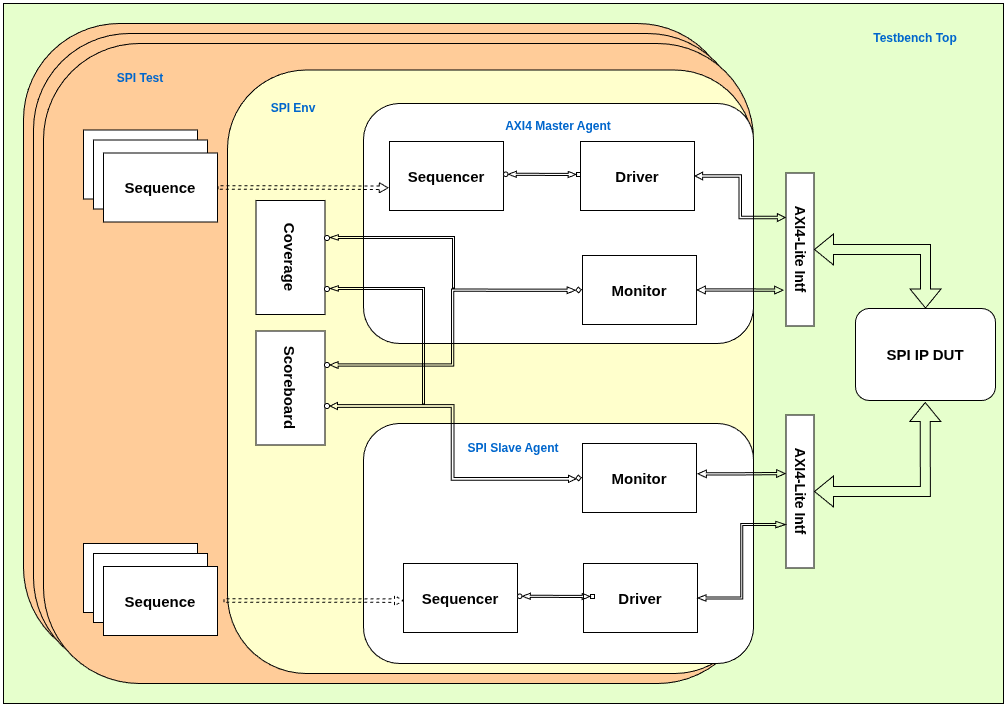

The diagram above was exported from draw.io. Its source (the exported page's mxGraphModel, read from the mxfile embedded in the PNG):
<mxGraphModel dx="1510" dy="831" grid="1" gridSize="10" guides="1" tooltips="1" connect="1" arrows="1" fold="1" page="1" pageScale="1" pageWidth="1100" pageHeight="850" math="0" shadow="0">
  <root>
    <mxCell id="0" />
    <mxCell id="1" parent="0" />
    <mxCell id="uTP5Yb6hYw1tFZqSaedz-54" parent="1" style="rounded=0;whiteSpace=wrap;html=1;fillColor=#E6FFCC;" value="" vertex="1">
      <mxGeometry height="700" width="1000" x="40" y="40" as="geometry" />
    </mxCell>
    <mxCell id="uTP5Yb6hYw1tFZqSaedz-52" parent="1" style="rounded=1;whiteSpace=wrap;html=1;fillColor=#FFCC99;" value="" vertex="1">
      <mxGeometry height="640" width="710" x="60" y="60" as="geometry" />
    </mxCell>
    <mxCell id="uTP5Yb6hYw1tFZqSaedz-51" parent="1" style="rounded=1;whiteSpace=wrap;html=1;fillColor=#FFCC99;" value="" vertex="1">
      <mxGeometry height="640" width="710" x="70" y="70" as="geometry" />
    </mxCell>
    <mxCell id="uTP5Yb6hYw1tFZqSaedz-50" parent="1" style="rounded=1;whiteSpace=wrap;html=1;fillColor=#FFCC99;" value="" vertex="1">
      <mxGeometry height="640" width="710" x="80" y="80" as="geometry" />
    </mxCell>
    <mxCell id="uTP5Yb6hYw1tFZqSaedz-48" parent="1" style="rounded=1;whiteSpace=wrap;html=1;fillColor=#FFFFCC;" value="" vertex="1">
      <mxGeometry height="603.5" width="526" x="264" y="106.5" as="geometry" />
    </mxCell>
    <mxCell id="uTP5Yb6hYw1tFZqSaedz-31" parent="1" style="rounded=1;whiteSpace=wrap;html=1;" value="" vertex="1">
      <mxGeometry height="240" width="390" x="400" y="140" as="geometry" />
    </mxCell>
    <mxCell id="uTP5Yb6hYw1tFZqSaedz-2" parent="1" style="rounded=1;whiteSpace=wrap;html=1;" value="&lt;b&gt;&lt;font style=&quot;font-size: 15px;&quot;&gt;SPI IP DUT&lt;/font&gt;&lt;/b&gt;" vertex="1">
      <mxGeometry height="92" width="140" x="892" y="345" as="geometry" />
    </mxCell>
    <mxCell id="uTP5Yb6hYw1tFZqSaedz-5" edge="1" parent="1" source="uTP5Yb6hYw1tFZqSaedz-3" style="edgeStyle=orthogonalEdgeStyle;rounded=0;orthogonalLoop=1;jettySize=auto;html=1;exitX=0.5;exitY=0;exitDx=0;exitDy=0;entryX=0.5;entryY=0;entryDx=0;entryDy=0;shape=flexArrow;startArrow=classic;startFill=1;" target="uTP5Yb6hYw1tFZqSaedz-2">
      <mxGeometry relative="1" as="geometry" />
    </mxCell>
    <mxCell id="uTP5Yb6hYw1tFZqSaedz-3" parent="1" style="rounded=0;whiteSpace=wrap;html=1;rotation=90;" value="&lt;b&gt;&lt;font style=&quot;font-size: 14px;&quot;&gt;AXI4-Lite Intf&lt;/font&gt;&lt;/b&gt;" vertex="1">
      <mxGeometry height="28" width="153" x="760" y="272" as="geometry" />
    </mxCell>
    <mxCell id="uTP5Yb6hYw1tFZqSaedz-6" edge="1" parent="1" source="uTP5Yb6hYw1tFZqSaedz-4" style="edgeStyle=orthogonalEdgeStyle;rounded=0;orthogonalLoop=1;jettySize=auto;html=1;exitX=0.5;exitY=0;exitDx=0;exitDy=0;shape=flexArrow;startArrow=classic;startFill=1;">
      <mxGeometry relative="1" as="geometry">
        <mxPoint x="961.75" y="438.52734375" as="targetPoint" />
      </mxGeometry>
    </mxCell>
    <mxCell id="uTP5Yb6hYw1tFZqSaedz-4" parent="1" style="rounded=0;whiteSpace=wrap;html=1;rotation=90;" value="&lt;b&gt;&lt;font style=&quot;font-size: 14px;&quot;&gt;AXI4-Lite Intf&lt;/font&gt;&lt;/b&gt;" vertex="1">
      <mxGeometry height="28" width="153" x="760" y="514" as="geometry" />
    </mxCell>
    <mxCell id="uTP5Yb6hYw1tFZqSaedz-34" edge="1" parent="1" source="uTP5Yb6hYw1tFZqSaedz-8" style="edgeStyle=orthogonalEdgeStyle;rounded=0;orthogonalLoop=1;jettySize=auto;html=1;exitX=1;exitY=0.5;exitDx=0;exitDy=0;shape=flexArrow;startArrow=classic;startFill=1;width=2.2535211267605635;startSize=2.4507042253521125;startWidth=4.435627851616743;endWidth=4.435627851616743;endSize=2.4507042253521125;">
      <mxGeometry relative="1" as="geometry">
        <mxPoint x="820" y="326.68292682926835" as="targetPoint" />
      </mxGeometry>
    </mxCell>
    <mxCell id="uTP5Yb6hYw1tFZqSaedz-8" parent="1" style="rounded=0;whiteSpace=wrap;html=1;" value="&lt;b&gt;&lt;font style=&quot;font-size: 15px;&quot;&gt;Monitor&lt;/font&gt;&lt;/b&gt;" vertex="1">
      <mxGeometry height="69" width="114" x="619" y="292" as="geometry" />
    </mxCell>
    <mxCell id="uTP5Yb6hYw1tFZqSaedz-13" parent="1" style="whiteSpace=wrap;html=1;aspect=fixed;rotation=-50;" value="" vertex="1">
      <mxGeometry height="4" width="4" x="613" y="324.5" as="geometry" />
    </mxCell>
    <mxCell id="uTP5Yb6hYw1tFZqSaedz-14" parent="1" style="rounded=0;whiteSpace=wrap;html=1;rotation=90;" value="&lt;b&gt;&lt;font style=&quot;font-size: 15px;&quot;&gt;Scoreboard&lt;/font&gt;&lt;/b&gt;" vertex="1">
      <mxGeometry height="69" width="114" x="270" y="390" as="geometry" />
    </mxCell>
    <mxCell id="uTP5Yb6hYw1tFZqSaedz-16" edge="1" parent="1" source="uTP5Yb6hYw1tFZqSaedz-15" style="edgeStyle=orthogonalEdgeStyle;rounded=0;orthogonalLoop=1;jettySize=auto;html=1;exitX=1;exitY=0.5;exitDx=0;exitDy=0;entryX=0;entryY=0;entryDx=0;entryDy=0;shape=flexArrow;startArrow=classic;startFill=1;width=2.2535211267605635;startSize=2.366197183098592;startWidth=3.5905574290815316;endWidth=3.5905574290815316;endSize=2.366197183098592;" target="uTP5Yb6hYw1tFZqSaedz-13">
      <mxGeometry relative="1" as="geometry" />
    </mxCell>
    <mxCell id="uTP5Yb6hYw1tFZqSaedz-15" parent="1" style="ellipse;whiteSpace=wrap;html=1;aspect=fixed;" value="" vertex="1">
      <mxGeometry height="5" width="5" x="361" y="399" as="geometry" />
    </mxCell>
    <mxCell id="uTP5Yb6hYw1tFZqSaedz-17" connectable="0" parent="1" style="group" value="" vertex="1">
      <mxGeometry height="69" width="305" x="426" y="178" as="geometry" />
    </mxCell>
    <mxCell id="uTP5Yb6hYw1tFZqSaedz-7" parent="uTP5Yb6hYw1tFZqSaedz-17" style="rounded=0;whiteSpace=wrap;html=1;" value="&lt;b&gt;&lt;font style=&quot;font-size: 15px;&quot;&gt;Driver&lt;/font&gt;&lt;/b&gt;" vertex="1">
      <mxGeometry height="69" width="114" x="191" as="geometry" />
    </mxCell>
    <mxCell id="uTP5Yb6hYw1tFZqSaedz-9" parent="uTP5Yb6hYw1tFZqSaedz-17" style="rounded=0;whiteSpace=wrap;html=1;" value="&lt;b&gt;&lt;font style=&quot;font-size: 15px;&quot;&gt;Sequencer&lt;/font&gt;&lt;/b&gt;" vertex="1">
      <mxGeometry height="69" width="114" as="geometry" />
    </mxCell>
    <mxCell id="uTP5Yb6hYw1tFZqSaedz-10" parent="uTP5Yb6hYw1tFZqSaedz-17" style="ellipse;whiteSpace=wrap;html=1;aspect=fixed;" value="" vertex="1">
      <mxGeometry height="4.5" width="4.5" x="114" y="30.5" as="geometry" />
    </mxCell>
    <mxCell id="uTP5Yb6hYw1tFZqSaedz-11" parent="uTP5Yb6hYw1tFZqSaedz-17" style="whiteSpace=wrap;html=1;aspect=fixed;" value="" vertex="1">
      <mxGeometry height="4" width="4" x="187" y="31" as="geometry" />
    </mxCell>
    <mxCell id="uTP5Yb6hYw1tFZqSaedz-12" edge="1" parent="uTP5Yb6hYw1tFZqSaedz-17" source="uTP5Yb6hYw1tFZqSaedz-10" style="shape=flexArrow;endArrow=classic;startArrow=classic;html=1;rounded=0;exitX=1;exitY=0.5;exitDx=0;exitDy=0;entryX=0;entryY=0.5;entryDx=0;entryDy=0;width=2.0930232558139537;endSize=2.269767441860465;endWidth=3.001622498647918;startWidth=3.001622498647918;startSize=2.269767441860465;" target="uTP5Yb6hYw1tFZqSaedz-11" value="">
      <mxGeometry height="100" relative="1" width="100" as="geometry">
        <mxPoint x="87" y="138" as="sourcePoint" />
        <mxPoint x="187" y="38" as="targetPoint" />
      </mxGeometry>
    </mxCell>
    <mxCell id="uTP5Yb6hYw1tFZqSaedz-18" connectable="0" parent="1" style="group;rounded=1;" value="" vertex="1">
      <mxGeometry height="100" width="350" x="440" y="600" as="geometry" />
    </mxCell>
    <mxCell id="uTP5Yb6hYw1tFZqSaedz-32" parent="uTP5Yb6hYw1tFZqSaedz-18" style="rounded=1;whiteSpace=wrap;html=1;" value="" vertex="1">
      <mxGeometry height="240" width="390" x="-40" y="-140" as="geometry" />
    </mxCell>
    <mxCell id="uTP5Yb6hYw1tFZqSaedz-19" parent="uTP5Yb6hYw1tFZqSaedz-18" style="rounded=0;whiteSpace=wrap;html=1;" value="&lt;b&gt;&lt;font style=&quot;font-size: 15px;&quot;&gt;Driver&lt;/font&gt;&lt;/b&gt;" vertex="1">
      <mxGeometry height="69" width="114" x="180" as="geometry" />
    </mxCell>
    <mxCell id="uTP5Yb6hYw1tFZqSaedz-20" parent="uTP5Yb6hYw1tFZqSaedz-18" style="rounded=0;whiteSpace=wrap;html=1;" value="&lt;b&gt;&lt;font style=&quot;font-size: 15px;&quot;&gt;Sequencer&lt;/font&gt;&lt;/b&gt;" vertex="1">
      <mxGeometry height="69" width="114" as="geometry" />
    </mxCell>
    <mxCell id="uTP5Yb6hYw1tFZqSaedz-21" parent="uTP5Yb6hYw1tFZqSaedz-18" style="ellipse;whiteSpace=wrap;html=1;aspect=fixed;" value="" vertex="1">
      <mxGeometry height="4.5" width="4.5" x="114" y="30.5" as="geometry" />
    </mxCell>
    <mxCell id="uTP5Yb6hYw1tFZqSaedz-22" parent="uTP5Yb6hYw1tFZqSaedz-18" style="whiteSpace=wrap;html=1;aspect=fixed;" value="" vertex="1">
      <mxGeometry height="4" width="4" x="187" y="31" as="geometry" />
    </mxCell>
    <mxCell id="uTP5Yb6hYw1tFZqSaedz-23" edge="1" parent="uTP5Yb6hYw1tFZqSaedz-18" source="uTP5Yb6hYw1tFZqSaedz-21" style="shape=flexArrow;endArrow=classic;startArrow=classic;html=1;rounded=0;exitX=1;exitY=0.5;exitDx=0;exitDy=0;entryX=0;entryY=0.5;entryDx=0;entryDy=0;width=2.0930232558139537;endSize=2.269767441860465;endWidth=3.001622498647918;startWidth=3.001622498647918;startSize=2.269767441860465;" target="uTP5Yb6hYw1tFZqSaedz-22" value="">
      <mxGeometry height="100" relative="1" width="100" as="geometry">
        <mxPoint x="87" y="138" as="sourcePoint" />
        <mxPoint x="187" y="38" as="targetPoint" />
      </mxGeometry>
    </mxCell>
    <mxCell id="uTP5Yb6hYw1tFZqSaedz-47" parent="uTP5Yb6hYw1tFZqSaedz-18" style="text;html=1;whiteSpace=wrap;strokeColor=none;fillColor=none;align=center;verticalAlign=middle;rounded=0;" value="&lt;b&gt;&lt;font style=&quot;color: rgb(0, 102, 204);&quot;&gt;SPI Slave Agent&lt;/font&gt;&lt;/b&gt;" vertex="1">
      <mxGeometry height="30" width="110" x="55" y="-130" as="geometry" />
    </mxCell>
    <mxCell id="uTP5Yb6hYw1tFZqSaedz-24" parent="1" style="rounded=0;whiteSpace=wrap;html=1;" value="&lt;b&gt;&lt;font style=&quot;font-size: 15px;&quot;&gt;Monitor&lt;/font&gt;&lt;/b&gt;" vertex="1">
      <mxGeometry height="69" width="114" x="619" y="480" as="geometry" />
    </mxCell>
    <mxCell id="uTP5Yb6hYw1tFZqSaedz-26" parent="1" style="ellipse;whiteSpace=wrap;html=1;aspect=fixed;" value="" vertex="1">
      <mxGeometry height="5" width="5" x="361" y="440" as="geometry" />
    </mxCell>
    <mxCell id="uTP5Yb6hYw1tFZqSaedz-29" edge="1" parent="1" source="uTP5Yb6hYw1tFZqSaedz-27" style="edgeStyle=orthogonalEdgeStyle;rounded=0;orthogonalLoop=1;jettySize=auto;html=1;exitX=0;exitY=0.25;exitDx=0;exitDy=0;entryX=1;entryY=0.5;entryDx=0;entryDy=0;shape=flexArrow;width=2.711864406779661;endSize=2.1457627118644065;endWidth=3.487503590922149;startArrow=classic;startFill=1;startSize=2.1457627118644065;startWidth=3.487503590922149;" target="uTP5Yb6hYw1tFZqSaedz-26">
      <mxGeometry relative="1" as="geometry" />
    </mxCell>
    <mxCell id="uTP5Yb6hYw1tFZqSaedz-27" parent="1" style="whiteSpace=wrap;html=1;aspect=fixed;rotation=-50;" value="" vertex="1">
      <mxGeometry height="4" width="4" x="612.997664105611" y="512.497664105611" as="geometry" />
    </mxCell>
    <mxCell id="uTP5Yb6hYw1tFZqSaedz-33" edge="1" parent="1" source="uTP5Yb6hYw1tFZqSaedz-7" style="edgeStyle=orthogonalEdgeStyle;rounded=0;orthogonalLoop=1;jettySize=auto;html=1;exitX=1;exitY=0.5;exitDx=0;exitDy=0;entryX=0.291;entryY=1.018;entryDx=0;entryDy=0;entryPerimeter=0;shape=flexArrow;startArrow=classic;startFill=1;width=2.5714285714285716;endSize=2.2114285714285713;endWidth=4.122448979591836;startWidth=4.122448979591836;startSize=2.2114285714285713;" target="uTP5Yb6hYw1tFZqSaedz-3">
      <mxGeometry relative="1" as="geometry" />
    </mxCell>
    <mxCell id="uTP5Yb6hYw1tFZqSaedz-35" edge="1" parent="1" style="edgeStyle=orthogonalEdgeStyle;rounded=0;orthogonalLoop=1;jettySize=auto;html=1;exitX=1;exitY=0.5;exitDx=0;exitDy=0;shape=flexArrow;startArrow=classic;startFill=1;width=2.2535211267605635;startSize=2.4507042253521125;startWidth=4.435627851616743;endWidth=4.435627851616743;endSize=2.4507042253521125;">
      <mxGeometry relative="1" as="geometry">
        <mxPoint x="734" y="510.3370731707316" as="sourcePoint" />
        <mxPoint x="822" y="510.02" as="targetPoint" />
      </mxGeometry>
    </mxCell>
    <mxCell id="uTP5Yb6hYw1tFZqSaedz-36" edge="1" parent="1" source="uTP5Yb6hYw1tFZqSaedz-19" style="edgeStyle=orthogonalEdgeStyle;rounded=0;orthogonalLoop=1;jettySize=auto;html=1;exitX=1;exitY=0.5;exitDx=0;exitDy=0;entryX=0.716;entryY=1.004;entryDx=0;entryDy=0;entryPerimeter=0;shape=flexArrow;startArrow=classic;startFill=1;width=1.971830985915493;startSize=2.323943661971831;startWidth=3.388216623685777;endWidth=3.388216623685777;endSize=2.8619718309859157;" target="uTP5Yb6hYw1tFZqSaedz-4">
      <mxGeometry relative="1" as="geometry" />
    </mxCell>
    <mxCell id="uTP5Yb6hYw1tFZqSaedz-37" parent="1" style="rounded=0;whiteSpace=wrap;html=1;" value="&lt;b&gt;&lt;font style=&quot;font-size: 15px;&quot;&gt;Monitor&lt;/font&gt;&lt;/b&gt;" vertex="1">
      <mxGeometry height="69" width="114" x="120" y="166.5" as="geometry" />
    </mxCell>
    <mxCell id="uTP5Yb6hYw1tFZqSaedz-39" parent="1" style="rounded=0;whiteSpace=wrap;html=1;" value="&lt;b&gt;&lt;font style=&quot;font-size: 15px;&quot;&gt;Monitor&lt;/font&gt;&lt;/b&gt;" vertex="1">
      <mxGeometry height="69" width="114" x="130" y="176.5" as="geometry" />
    </mxCell>
    <mxCell id="uTP5Yb6hYw1tFZqSaedz-44" edge="1" parent="1" source="uTP5Yb6hYw1tFZqSaedz-40" style="edgeStyle=orthogonalEdgeStyle;rounded=0;orthogonalLoop=1;jettySize=auto;html=1;exitX=1;exitY=0.5;exitDx=0;exitDy=0;shape=flexArrow;width=3.4482758620689657;endSize=2.5586206896551724;endWidth=5.707491082045185;entryX=-0.009;entryY=0.671;entryDx=0;entryDy=0;entryPerimeter=0;dashed=1;" target="uTP5Yb6hYw1tFZqSaedz-9">
      <mxGeometry relative="1" as="geometry">
        <mxPoint x="430" y="224" as="targetPoint" />
      </mxGeometry>
    </mxCell>
    <mxCell id="uTP5Yb6hYw1tFZqSaedz-40" parent="1" style="rounded=0;whiteSpace=wrap;html=1;" value="&lt;b&gt;&lt;font style=&quot;font-size: 15px;&quot;&gt;Sequence&lt;/font&gt;&lt;/b&gt;" vertex="1">
      <mxGeometry height="69" width="114" x="140" y="189.5" as="geometry" />
    </mxCell>
    <mxCell id="uTP5Yb6hYw1tFZqSaedz-41" parent="1" style="rounded=0;whiteSpace=wrap;html=1;" value="&lt;b&gt;&lt;font style=&quot;font-size: 15px;&quot;&gt;Monitor&lt;/font&gt;&lt;/b&gt;" vertex="1">
      <mxGeometry height="69" width="114" x="120" y="580" as="geometry" />
    </mxCell>
    <mxCell id="uTP5Yb6hYw1tFZqSaedz-42" parent="1" style="rounded=0;whiteSpace=wrap;html=1;" value="&lt;b&gt;&lt;font style=&quot;font-size: 15px;&quot;&gt;Monitor&lt;/font&gt;&lt;/b&gt;" vertex="1">
      <mxGeometry height="69" width="114" x="130" y="590" as="geometry" />
    </mxCell>
    <mxCell id="uTP5Yb6hYw1tFZqSaedz-43" parent="1" style="rounded=0;whiteSpace=wrap;html=1;" value="&lt;b&gt;&lt;font style=&quot;font-size: 15px;&quot;&gt;Sequence&lt;/font&gt;&lt;/b&gt;" vertex="1">
      <mxGeometry height="69" width="114" x="140" y="603" as="geometry" />
    </mxCell>
    <mxCell id="uTP5Yb6hYw1tFZqSaedz-45" edge="1" parent="1" style="edgeStyle=orthogonalEdgeStyle;rounded=0;orthogonalLoop=1;jettySize=auto;html=1;shape=flexArrow;width=3.4482758620689657;endSize=2.5586206896551724;endWidth=5.707491082045185;entryX=0.103;entryY=0.738;entryDx=0;entryDy=0;entryPerimeter=0;dashed=1;" target="uTP5Yb6hYw1tFZqSaedz-32">
      <mxGeometry relative="1" as="geometry">
        <mxPoint x="260" y="637" as="sourcePoint" />
        <mxPoint x="426" y="637.21" as="targetPoint" />
      </mxGeometry>
    </mxCell>
    <mxCell id="uTP5Yb6hYw1tFZqSaedz-46" parent="1" style="text;html=1;whiteSpace=wrap;strokeColor=none;fillColor=none;align=center;verticalAlign=middle;rounded=0;" value="&lt;b&gt;&lt;font style=&quot;color: rgb(0, 102, 204);&quot;&gt;AXI4 Master Agent&lt;/font&gt;&lt;/b&gt;" vertex="1">
      <mxGeometry height="30" width="120" x="535" y="148" as="geometry" />
    </mxCell>
    <mxCell id="uTP5Yb6hYw1tFZqSaedz-49" parent="1" style="text;html=1;whiteSpace=wrap;strokeColor=none;fillColor=none;align=center;verticalAlign=middle;rounded=0;" value="&lt;b&gt;&lt;font style=&quot;color: rgb(0, 102, 204);&quot;&gt;SPI Env&lt;/font&gt;&lt;/b&gt;" vertex="1">
      <mxGeometry height="30" width="120" x="270" y="130" as="geometry" />
    </mxCell>
    <mxCell id="uTP5Yb6hYw1tFZqSaedz-53" parent="1" style="text;html=1;whiteSpace=wrap;strokeColor=none;fillColor=none;align=center;verticalAlign=middle;rounded=0;" value="&lt;b&gt;&lt;font style=&quot;color: rgb(0, 102, 204);&quot;&gt;SPI Test&lt;/font&gt;&lt;/b&gt;" vertex="1">
      <mxGeometry height="30" width="120" x="117" y="100" as="geometry" />
    </mxCell>
    <mxCell id="uTP5Yb6hYw1tFZqSaedz-55" parent="1" style="text;html=1;whiteSpace=wrap;strokeColor=none;fillColor=none;align=center;verticalAlign=middle;rounded=0;" value="&lt;b&gt;&lt;font style=&quot;color: rgb(0, 102, 204);&quot;&gt;Testbench Top&lt;/font&gt;&lt;/b&gt;" vertex="1">
      <mxGeometry height="30" width="120" x="892" y="60" as="geometry" />
    </mxCell>
    <mxCell id="uTP5Yb6hYw1tFZqSaedz-57" edge="1" parent="1" style="edgeStyle=orthogonalEdgeStyle;rounded=0;orthogonalLoop=1;jettySize=auto;html=1;exitX=0.5;exitY=0;exitDx=0;exitDy=0;shape=flexArrow;width=2.1176470588235294;endSize=6.468235294117647;endArrow=none;endFill=0;startArrow=block;startWidth=2.3252595155709344;startSize=2.4705882352941178;">
      <mxGeometry relative="1" as="geometry">
        <mxPoint x="366" y="274" as="sourcePoint" />
        <mxPoint x="490" y="325" as="targetPoint" />
      </mxGeometry>
    </mxCell>
    <mxCell id="uTP5Yb6hYw1tFZqSaedz-56" parent="1" style="rounded=0;whiteSpace=wrap;html=1;rotation=90;" value="&lt;b&gt;&lt;font style=&quot;font-size: 15px;&quot;&gt;Coverage&lt;/font&gt;&lt;/b&gt;" vertex="1">
      <mxGeometry height="69" width="114" x="270" y="259.5" as="geometry" />
    </mxCell>
    <mxCell id="uTP5Yb6hYw1tFZqSaedz-58" parent="1" style="ellipse;whiteSpace=wrap;html=1;aspect=fixed;" value="" vertex="1">
      <mxGeometry height="5" width="5" x="361" y="272" as="geometry" />
    </mxCell>
    <mxCell id="uTP5Yb6hYw1tFZqSaedz-61" parent="1" style="ellipse;whiteSpace=wrap;html=1;aspect=fixed;" value="" vertex="1">
      <mxGeometry height="5" width="5" x="361" y="323" as="geometry" />
    </mxCell>
    <mxCell id="uTP5Yb6hYw1tFZqSaedz-62" edge="1" parent="1" style="edgeStyle=orthogonalEdgeStyle;rounded=0;orthogonalLoop=1;jettySize=auto;html=1;exitX=0.5;exitY=0;exitDx=0;exitDy=0;shape=flexArrow;width=2.1176470588235294;endSize=6.468235294117647;endArrow=none;endFill=0;startArrow=block;startWidth=2.3252595155709344;startSize=2.4705882352941178;">
      <mxGeometry relative="1" as="geometry">
        <Array as="points">
          <mxPoint x="460" y="325" />
        </Array>
        <mxPoint x="366" y="325" as="sourcePoint" />
        <mxPoint x="460" y="441" as="targetPoint" />
      </mxGeometry>
    </mxCell>
  </root>
</mxGraphModel>